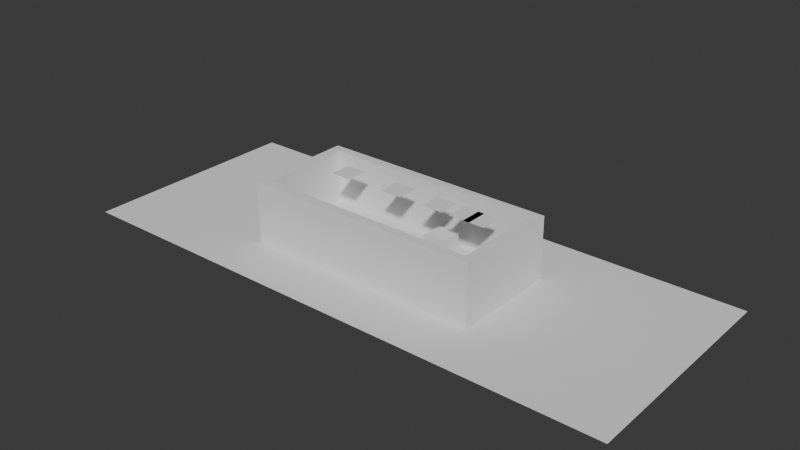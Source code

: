 # Source: Empty_Square.blend  (saved by Blender 4.0.36; exported with 4.5.12 LTS)
import bpy
from mathutils import Matrix  # noqa: F401  (used for matrix-valued properties, if any)

bpy.ops.wm.read_factory_settings(use_empty=True)
scene = bpy.context.scene
scene.name = 'Scene'

# ---- collections
col_collection = bpy.data.collections.new('Collection'); scene.collection.children.link(col_collection)

# ---- world
world_world = bpy.data.worlds.new('World'); scene.world = world_world
world_world.use_nodes = True; world_world.node_tree.nodes.clear()
_N = world_world.node_tree.nodes; _L = world_world.node_tree.links
n0 = _N.new('ShaderNodeOutputWorld'); n0.name = 'World Output'; n0.location = (300, 300)
n1 = _N.new('ShaderNodeBackground'); n1.name = 'Background'; n1.location = (10, 300)
n1.inputs[0].default_value = (0.05088, 0.05088, 0.05088, 1.0)
_L.new(n1.outputs[0], n0.inputs[0])
n0.is_active_output = True
world_world.color = (0.05088, 0.05088, 0.05088)
world_world.use_sun_shadow = False
world_world.sun_shadow_jitter_overblur = 0.0

# ---- meshes
me_plane_002 = bpy.data.meshes.new('Plane.002')
me_plane_002.from_pydata([(-12.0, -5.0, 0.0), (10.0, -5.0, 0.0), (-12.0, 5.0, 0.0), (10.0, 5.0, 0.0), (-12.0, 5.0, 5.704), (-12.0, -5.0, 5.704), (10.0, -5.0, 5.704), (10.0, 5.0, 5.704), (-11.32, -4.319, 0.6813), (9.319, -4.319, 0.6813), (-11.32, 4.319, 0.6813), (9.319, 4.319, 0.6813), (-11.17, 4.166, 5.704), (-11.17, -4.166, 5.704), (9.166, -4.166, 5.704), (9.166, 4.166, 5.704)], [], [(0, 2, 3, 1), (1, 3, 7, 6), (2, 0, 5, 4), (3, 2, 4, 7), (0, 1, 6, 5), (8, 9, 11, 10), (9, 14, 15, 11), (10, 12, 13, 8), (11, 15, 12, 10), (8, 13, 14, 9), (4, 5, 13, 12), (5, 6, 14, 13), (6, 7, 15, 14), (7, 4, 12, 15)])
_uv = me_plane_002.uv_layers.new(name='UVMap')
_uv.uv.foreach_set('vector', [0.0, 0.0, 0.0, 1.0, 1.0, 1.0, 1.0, 0.0, 1.0, 0.0, 1.0, 1.0, 1.0, 1.0, 1.0, 0.0, 0.0, 1.0, 0.0, 0.0, 0.0, 0.0, 0.0, 1.0, 1.0, 1.0, 0.0, 1.0, 0.0, 1.0, 1.0, 1.0, 0.0, 0.0, 1.0, 0.0, 1.0, 0.0, 0.0, 0.0, 0.0, 0.0, 1.0, 0.0, 1.0, 1.0, 0.0, 1.0, 1.0, 0.0, 1.0, 0.0, 1.0, 1.0, 1.0, 1.0, 0.0, 1.0, 0.0, 1.0, 0.0, 0.0, 0.0, 0.0, 1.0, 1.0, 1.0, 1.0, 0.0, 1.0, 0.0, 1.0, 0.0, 0.0, 0.0, 0.0, 1.0, 0.0, 1.0, 0.0, 0.0, 1.0, 0.0, 0.0, 0.0, 0.0, 0.0, 1.0, 0.0, 0.0, 1.0, 0.0, 1.0, 0.0, 0.0, 0.0, 1.0, 0.0, 1.0, 1.0, 1.0, 1.0, 1.0, 0.0, 1.0, 1.0, 0.0, 1.0, 0.0, 1.0, 1.0, 1.0])
me_plane_002.update()
me_plane_003 = bpy.data.meshes.new('Plane.003')
me_plane_003.from_pydata([(-27.0, -10.0, 0.0), (25.0, -10.0, 0.0), (-27.0, 11.0, 0.0), (25.0, 11.0, 0.0)], [], [(0, 1, 3, 2)])
_uv = me_plane_003.uv_layers.new(name='UVMap')
_uv.uv.foreach_set('vector', [0.0, 0.0, 1.0, 0.0, 1.0, 1.0, 0.0, 1.0])
me_plane_003.update()
me_cube_002 = bpy.data.meshes.new('Cube.002')
me_cube_002.from_pydata([(-1.0, -1.0, -1.0), (-1.0, -1.0, 1.0), (-1.0, 1.0, -1.0), (-1.0, 1.0, 1.0), (1.0, -1.0, -1.0), (1.0, -1.0, 1.0), (1.0, 1.0, -1.0), (1.0, 1.0, 1.0)], [], [(0, 1, 3, 2), (2, 3, 7, 6), (6, 7, 5, 4), (4, 5, 1, 0), (2, 6, 4, 0), (7, 3, 1, 5)])
_uv = me_cube_002.uv_layers.new(name='UVMap')
_uv.uv.foreach_set('vector', [0.375, 0.0, 0.625, 0.0, 0.625, 0.25, 0.375, 0.25, 0.375, 0.25, 0.625, 0.25, 0.625, 0.5, 0.375, 0.5, 0.375, 0.5, 0.625, 0.5, 0.625, 0.75, 0.375, 0.75, 0.375, 0.75, 0.625, 0.75, 0.625, 1.0, 0.375, 1.0, 0.125, 0.5, 0.375, 0.5, 0.375, 0.75, 0.125, 0.75, 0.625, 0.5, 0.875, 0.5, 0.875, 0.75, 0.625, 0.75])
me_cube_002.update()
me_plane_001 = bpy.data.meshes.new('Plane.001')
me_plane_001.from_pydata([(-1.0, -1.0, 0.0), (1.0, -1.0, 0.0), (-1.0, 1.0, 0.0), (1.0, 1.0, 0.0)], [], [(0, 1, 3, 2)])
_uv = me_plane_001.uv_layers.new(name='UVMap')
_uv.uv.foreach_set('vector', [0.0, 0.0, 1.0, 0.0, 1.0, 1.0, 0.0, 1.0])
me_plane_001.update()
me_plane_004 = bpy.data.meshes.new('Plane.004')
me_plane_004.from_pydata([(-1.0, -1.0, 0.0), (1.0, -1.0, 0.0), (-1.0, 1.0, 0.0), (1.0, 1.0, 0.0)], [], [(0, 1, 3, 2)])
_uv = me_plane_004.uv_layers.new(name='UVMap')
_uv.uv.foreach_set('vector', [0.0, 0.0, 1.0, 0.0, 1.0, 1.0, 0.0, 1.0])
me_plane_004.update()
me_plane_005 = bpy.data.meshes.new('Plane.005')
me_plane_005.from_pydata([(-1.0, -1.0, 0.0), (1.0, -1.0, 0.0), (-1.0, 1.0, 0.0), (1.0, 1.0, 0.0)], [], [(0, 1, 3, 2)])
_uv = me_plane_005.uv_layers.new(name='UVMap')
_uv.uv.foreach_set('vector', [0.0, 0.0, 1.0, 0.0, 1.0, 1.0, 0.0, 1.0])
me_plane_005.update()
me_plane_006 = bpy.data.meshes.new('Plane.006')
me_plane_006.from_pydata([(-1.0, -1.0, 0.0), (1.0, -1.0, 0.0), (-1.0, 1.0, 0.0), (1.0, 1.0, 0.0)], [], [(0, 1, 3, 2)])
_uv = me_plane_006.uv_layers.new(name='UVMap')
_uv.uv.foreach_set('vector', [0.0, 0.0, 1.0, 0.0, 1.0, 1.0, 0.0, 1.0])
me_plane_006.update()
me_plane_007 = bpy.data.meshes.new('Plane.007')
me_plane_007.from_pydata([(-1.0, -1.0, 0.0), (1.0, -1.0, 0.0), (-1.0, 1.0, 0.0), (1.0, 1.0, 0.0)], [], [(0, 1, 3, 2)])
_uv = me_plane_007.uv_layers.new(name='UVMap')
_uv.uv.foreach_set('vector', [0.0, 0.0, 1.0, 0.0, 1.0, 1.0, 0.0, 1.0])
me_plane_007.update()

# ---- objects
ob_wall = bpy.data.objects.new('Wall', me_plane_002)
ob_sol = bpy.data.objects.new('Sol', me_plane_003)
ob_cube = bpy.data.objects.new('Cube', me_cube_002)
ob_spawnpoint = bpy.data.objects.new('SpawnPoint', None)
ob_plane_001 = bpy.data.objects.new('Plane.001', me_plane_001)
ob_plane_002 = bpy.data.objects.new('Plane.002', me_plane_004)
ob_plane_003 = bpy.data.objects.new('Plane.003', me_plane_005)
ob_plane_004 = bpy.data.objects.new('Plane.004', me_plane_006)
ob_plane_005 = bpy.data.objects.new('Plane.005', me_plane_007)

# ---- transforms, parenting, visibility, modifiers, constraints
ob_wall.location = (0.0, 0.0, 0.0)
ob_wall.color = (0.2, 0.4, 1.0, 0.6)
ob_sol.location = (0.0, 0.0, 0.0)
ob_sol.color = (0.2, 0.4, 1.0, 0.6)
ob_sol.display_type = 'WIRE'
ob_cube.location = (2.002, 2.239, 1.58)
ob_spawnpoint.location = (2.002, -0.7746, 2.025)
ob_spawnpoint.empty_display_type = 'ARROWS'
ob_spawnpoint.empty_display_size = 0.5
ob_plane_001.location = (5.639, 0.6075, 6.131)
ob_plane_002.location = (7.056, 0.6075, 6.131)
ob_plane_003.location = (2.96, 0.6075, 6.131)
ob_plane_004.location = (-1.323, 0.6075, 6.131)
ob_plane_005.location = (-6.648, 0.6075, 6.131)

# ---- collection membership
scene.collection.objects.link(ob_wall)
scene.collection.objects.link(ob_sol)
scene.collection.objects.link(ob_cube)
scene.collection.objects.link(ob_spawnpoint)
scene.collection.objects.link(ob_plane_001)
scene.collection.objects.link(ob_plane_002)
scene.collection.objects.link(ob_plane_003)
scene.collection.objects.link(ob_plane_004)
scene.collection.objects.link(ob_plane_005)

# ---- scene / render settings (as saved in the file)
scene.frame_start = 1; scene.frame_end = 250; scene.frame_set(23)
scene.render.engine = 'BLENDER_EEVEE_NEXT'
scene.cycles.sampling_pattern = 'TABULATED_SOBOL'
bpy.context.view_layer.update()

# ---- added for rendering (the .blend has no active camera and no usable light): camera, sun
cam_auto = bpy.data.cameras.new('AutoCamera')
cam_auto.lens = 50.0
cam_auto.sensor_width = 36.0
cam_auto.clip_end = 1000.0
ob_auto_camera = bpy.data.objects.new('AutoCamera', cam_auto)
scene.collection.objects.link(ob_auto_camera)
ob_auto_camera.location = (51.196, -62.1352, 44.8221)
ob_auto_camera.rotation_euler = (1.09748, -7.21219e-08, 0.694738)
scene.camera = ob_auto_camera
light_auto_sun = bpy.data.lights.new('AutoSun', 'SUN')
light_auto_sun.energy = 3.0
light_auto_sun.angle = 0.0523599
ob_auto_sun = bpy.data.objects.new('AutoSun', light_auto_sun)
scene.collection.objects.link(ob_auto_sun)
ob_auto_sun.rotation_euler = (0.872665, 0.174533, 0.523599)
bpy.context.view_layer.update()
